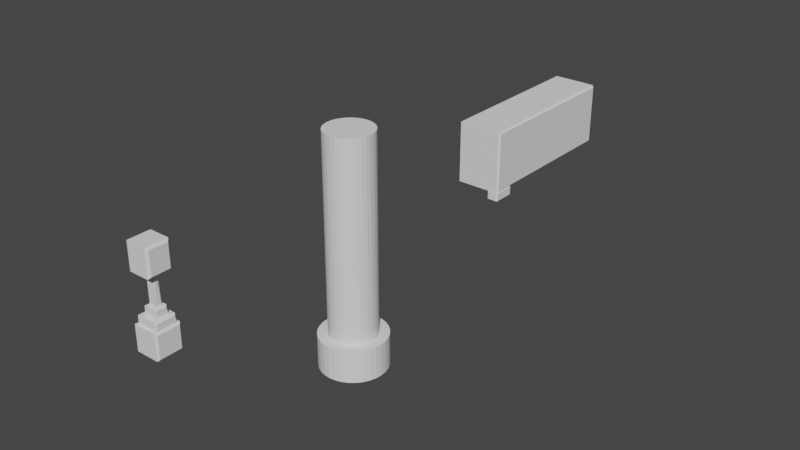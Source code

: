 # Source: CastlePieces.blend  (saved by Blender 2.80.75; exported with 4.5.12 LTS)
import bpy
from mathutils import Matrix  # noqa: F401  (used for matrix-valued properties, if any)

bpy.ops.wm.read_factory_settings(use_empty=True)
scene = bpy.context.scene
scene.name = 'Scene'

# ---- collections
col_collection = bpy.data.collections.new('Collection'); scene.collection.children.link(col_collection)

# ---- world
world_world = bpy.data.worlds.new('World'); scene.world = world_world
world_world.use_nodes = True; world_world.node_tree.nodes.clear()
_N = world_world.node_tree.nodes; _L = world_world.node_tree.links
n0 = _N.new('ShaderNodeOutputWorld'); n0.name = 'World Output'; n0.location = (300, 300)
n1 = _N.new('ShaderNodeBackground'); n1.name = 'Background'; n1.location = (10, 300)
n1.inputs[0].default_value = (0.05088, 0.05088, 0.05088, 1.0)
_L.new(n1.outputs[0], n0.inputs[0])
n0.is_active_output = True
world_world.color = (0.05088, 0.05088, 0.05088)
world_world.use_sun_shadow = False
world_world.sun_shadow_jitter_overblur = 0.0

# ---- meshes
me_cube_001 = bpy.data.meshes.new('Cube.001')
me_cube_001.from_pydata([(-1.0, -1.0, -1.0), (-1.0, -1.0, 1.0), (-1.0, 1.0, -1.0), (-1.0, 1.0, 1.0), (-0.8178, -0.8178, 1.0), (-0.8178, 0.8178, 1.0), (-0.8178, -0.8178, 1.63), (-0.8178, 0.8178, 1.63), (-0.4856, -0.4856, 1.63), (-0.4856, 0.4856, 1.63), (-0.4856, -0.4856, 2.28), (-0.4856, 0.4856, 2.28), (-0.2518, -0.2518, 2.28), (-0.2518, 0.2518, 2.28), (-0.2518, -0.2518, 4.722), (-0.2518, 0.2518, 4.722), (-0.2518, -0.2518, 4.722), (-0.2518, 0.2518, 4.722), (0.2518, 0.2518, 4.722), (0.2518, -0.2518, 4.722), (-0.9031, -0.9031, 4.722), (-0.9031, 0.9031, 4.722), (-0.9031, -0.9031, 6.858), (-0.9031, 0.9031, 6.858), (0.9031, 0.7319, 4.893), (0.7319, 0.9031, 4.722), (0.9031, -0.7319, 4.893), (0.7319, -0.9031, 4.722), (0.9031, 0.7319, 6.687), (0.7319, 0.9031, 6.858), (0.9031, -0.7319, 6.687), (0.7319, -0.9031, 6.858), (0.2518, 0.08504, 2.447), (0.2518, 0.2518, 2.28), (0.2518, -0.08504, 2.447), (0.2518, -0.2518, 2.28), (0.2518, 0.08504, 4.555), (0.1684, 0.2518, 4.722), (0.1684, -0.2518, 4.722), (0.2518, -0.08504, 4.555), (0.4856, 0.3824, 1.733), (0.4856, 0.4856, 1.63), (0.4856, -0.3824, 1.733), (0.4856, -0.4856, 1.63), (0.4856, 0.3824, 2.177), (0.3824, 0.4856, 2.28), (0.3824, -0.4856, 2.28), (0.4856, -0.3824, 2.177), (0.8178, 0.7056, 1.112), (0.8178, 0.8178, 1.0), (0.8178, -0.7056, 1.112), (0.8178, -0.8178, 1.0), (0.8178, 0.7056, 1.517), (0.7056, 0.8178, 1.63), (0.7056, -0.8178, 1.63), (0.8178, -0.7056, 1.517), (1.0, -0.8677, -0.8677), (0.8677, -1.0, -1.0), (0.8677, -1.0, 1.0), (1.0, -0.8677, 0.8677), (1.0, 0.8677, -0.8677), (0.8677, 1.0, -1.0), (1.0, 0.8677, 0.8677), (0.8677, 1.0, 1.0)], [], [(0, 1, 3, 2), (63, 3, 5, 49), (57, 58, 1, 0), (58, 63, 49, 51), (60, 62, 59, 56), (3, 1, 4, 5), (53, 7, 9, 41), (4, 51, 54, 6), (50, 48, 52, 55), (54, 53, 41, 43), (1, 58, 51, 4), (2, 3, 63, 61), (5, 4, 6, 7), (9, 8, 10, 11), (7, 6, 8, 9), (45, 11, 13, 33), (42, 40, 44, 47), (37, 15, 17, 18), (6, 54, 43, 8), (8, 43, 46, 10), (12, 35, 38, 14), (34, 32, 36, 39), (46, 45, 33, 35), (11, 10, 12, 13), (13, 12, 14, 15), (10, 46, 35, 12), (26, 24, 28, 30), (38, 37, 18, 19), (14, 38, 19, 16), (15, 14, 16, 17), (20, 27, 31, 22), (18, 17, 21, 25), (17, 16, 20, 21), (29, 23, 22, 31), (21, 20, 22, 23), (16, 19, 27, 20), (19, 18, 25, 27), (24, 26, 27, 25), (29, 31, 30, 28), (25, 29, 28, 24), (31, 27, 26, 30), (25, 21, 23, 29), (32, 34, 35, 33), (37, 38, 39, 36), (33, 37, 36, 32), (38, 35, 34, 39), (33, 13, 15, 37), (40, 42, 43, 41), (45, 46, 47, 44), (42, 47, 46, 43), (44, 40, 41, 45), (41, 9, 11, 45), (48, 50, 51, 49), (53, 54, 55, 52), (50, 55, 54, 51), (52, 48, 49, 53), (49, 5, 7, 53), (62, 60, 61, 63), (57, 61, 60, 56), (63, 58, 59, 62), (58, 57, 56, 59), (2, 61, 57, 0)])
_uv = me_cube_001.uv_layers.new(name='UVMap')
_uv.uv.foreach_set('vector', [0.375, 0.0, 0.625, 0.0, 0.625, 0.25, 0.375, 0.25, 0.625, 0.4835, 0.625, 0.25, 0.625, 0.25, 0.625, 0.5, 0.375, 0.7665, 0.625, 0.7665, 0.625, 1.0, 0.375, 1.0, 0.625, 0.767, 0.625, 0.483, 0.625, 0.5, 0.625, 0.75, 0.3915, 0.5165, 0.6085, 0.5165, 0.6085, 0.7335, 0.3915, 0.7335, 0.625, 0.25, 0.625, 0.0, 0.625, 0.0, 0.625, 0.25, 0.625, 0.4828, 0.625, 0.25, 0.625, 0.25, 0.625, 0.5, 0.625, 1.0, 0.625, 0.75, 0.625, 0.7672, 0.625, 1.0, 0.625, 0.7328, 0.625, 0.5172, 0.625, 0.5172, 0.625, 0.7328, 0.625, 0.7694, 0.625, 0.4806, 0.625, 0.5, 0.625, 0.75, 0.625, 1.0, 0.625, 0.7665, 0.625, 0.75, 0.625, 1.0, 0.375, 0.25, 0.625, 0.25, 0.625, 0.4835, 0.375, 0.4835, 0.625, 0.25, 0.625, 0.0, 0.625, 0.0, 0.625, 0.25, 0.625, 0.25, 0.625, 0.0, 0.625, 0.0, 0.625, 0.25, 0.625, 0.25, 0.625, 0.0, 0.625, 0.0, 0.625, 0.25, 0.625, 0.4734, 0.625, 0.25, 0.625, 0.25, 0.625, 0.5, 0.625, 0.7234, 0.625, 0.5266, 0.625, 0.5266, 0.625, 0.7234, 0.625, 0.4586, 0.625, 0.25, 0.625, 0.25, 0.625, 0.5, 0.625, 1.0, 0.625, 0.7672, 0.625, 0.75, 0.625, 1.0, 0.625, 1.0, 0.625, 0.75, 0.625, 0.7766, 0.625, 1.0, 0.625, 1.0, 0.625, 0.75, 0.625, 0.7914, 0.625, 1.0, 0.625, 0.6672, 0.625, 0.5828, 0.625, 0.5828, 0.625, 0.6672, 0.625, 0.7807, 0.625, 0.4693, 0.625, 0.5, 0.625, 0.75, 0.625, 0.25, 0.625, 0.0, 0.625, 0.0, 0.625, 0.25, 0.625, 0.25, 0.625, 0.0, 0.625, 0.0, 0.625, 0.25, 0.625, 1.0, 0.625, 0.7766, 0.625, 0.75, 0.625, 1.0, 0.625, 0.7263, 0.625, 0.5237, 0.625, 0.5237, 0.625, 0.7263, 4.768e-07, 0.0, 2.384e-07, 1.192e-07, 0.625, 0.5, 0.625, 0.75, 0.625, 1.0, 0.625, 0.7914, 0.625, 0.75, 0.625, 1.0, 0.625, 0.25, 0.625, 0.0, 0.625, 0.0, 0.625, 0.25, 0.625, 1.0, 0.625, 0.7737, 0.625, 0.7737, 0.625, 1.0, 0.625, 0.5, 0.625, 0.25, 0.625, 0.25, 0.625, 0.4763, 0.625, 0.25, 0.625, 0.0, 0.625, 0.0, 0.625, 0.25, 0.6487, 0.5, 0.875, 0.5, 0.875, 0.75, 0.6487, 0.75, 0.625, 0.25, 0.625, 0.0, 0.625, 0.0, 0.625, 0.25, 0.625, 1.0, 0.625, 0.75, 0.625, 0.7737, 0.625, 1.0, 0.625, 0.75, 0.625, 0.5, 0.625, 0.4693, 0.625, 0.7807, 0.625, 0.5237, 0.625, 0.7263, 0.625, 0.7807, 0.625, 0.4693, 0.6487, 0.5, 0.6487, 0.75, 0.625, 0.7263, 0.625, 0.5237, 0.625, 0.4763, 0.625, 0.4763, 0.625, 0.5237, 0.625, 0.5237, 0.625, 0.7737, 0.625, 0.7737, 0.625, 0.7263, 0.625, 0.7263, 0.625, 0.4763, 0.625, 0.25, 0.625, 0.25, 0.625, 0.4763, 0.625, 0.5828, 0.625, 0.6672, 0.625, 0.75, 0.625, 0.5, 2.384e-07, 1.192e-07, 4.768e-07, 0.0, 0.625, 0.6672, 0.625, 0.5828, 0.625, 0.5, 0.625, 0.4586, 0.625, 0.5828, 0.625, 0.5828, 0.625, 0.7914, 0.625, 0.75, 0.625, 0.6672, 0.625, 0.6672, 0.625, 0.5, 0.625, 0.25, 0.625, 0.25, 0.625, 0.4586, 0.625, 0.5266, 0.625, 0.7234, 0.625, 0.75, 0.625, 0.5, 0.625, 0.4693, 0.625, 0.7807, 0.625, 0.7234, 0.625, 0.5266, 0.625, 0.7234, 0.625, 0.7234, 0.625, 0.7766, 0.625, 0.75, 0.625, 0.5266, 0.625, 0.5266, 0.625, 0.5, 0.625, 0.4734, 0.625, 0.5, 0.625, 0.25, 0.625, 0.25, 0.625, 0.4734, 0.625, 0.5172, 0.625, 0.7328, 0.625, 0.75, 0.625, 0.5, 0.625, 0.4806, 0.625, 0.7694, 0.625, 0.7328, 0.625, 0.5172, 0.625, 0.7328, 0.625, 0.7328, 0.625, 0.7672, 0.625, 0.75, 0.625, 0.5172, 0.625, 0.5172, 0.625, 0.5, 0.625, 0.4828, 0.625, 0.5, 0.625, 0.25, 0.625, 0.25, 0.625, 0.4828, 0.6085, 0.5165, 0.3915, 0.5165, 0.375, 0.4835, 0.625, 0.4835, 0.3585, 0.75, 0.3585, 0.5, 0.3915, 0.5165, 0.3915, 0.7335, 0.625, 0.483, 0.625, 0.767, 0.6085, 0.7335, 0.6085, 0.5165, 0.625, 0.7665, 0.375, 0.7665, 0.3915, 0.7335, 0.6085, 0.7335, 0.125, 0.5, 0.3585, 0.5, 0.3585, 0.75, 0.125, 0.75])
me_cube_001.use_remesh_preserve_volume = False
me_cube_001.use_remesh_preserve_attributes = False
me_cube_001.use_mirror_vertex_groups = False
me_cube_001.update()
me_cylinder = bpy.data.meshes.new('Cylinder')
me_cylinder.from_pydata([(-1.462e-07, 1.985, -8.391), (-1.462e-07, 1.985, 8.391), (0.3842, 1.947, -8.391), (0.3842, 1.947, 8.391), (0.7537, 1.834, -8.391), (0.7537, 1.834, 8.391), (1.094, 1.65, -8.391), (1.094, 1.65, 8.391), (1.393, 1.404, -8.391), (1.393, 1.404, 8.391), (1.638, 1.103, -8.391), (1.638, 1.103, 8.391), (1.82, 0.7596, -8.391), (1.82, 0.7596, 8.391), (1.932, 0.3872, -8.391), (1.932, 0.3872, 8.391), (1.97, -4.08e-06, -8.391), (1.97, -4.08e-06, 8.391), (1.932, -0.3872, -8.391), (1.932, -0.3872, 8.391), (1.82, -0.7596, -8.391), (1.82, -0.7596, 8.391), (1.638, -1.103, -8.391), (1.638, -1.103, 8.391), (1.393, -1.404, -8.391), (1.393, -1.404, 8.391), (1.094, -1.65, -8.391), (1.094, -1.65, 8.391), (0.7537, -1.834, -8.391), (0.7537, -1.834, 8.391), (0.3842, -1.947, -8.391), (0.3842, -1.947, 8.391), (-7.88e-07, -1.985, -8.391), (-7.88e-07, -1.985, 8.391), (-0.3842, -1.947, -8.391), (-0.3842, -1.947, 8.391), (-0.7537, -1.834, -8.391), (-0.7537, -1.834, 8.391), (-1.094, -1.65, -8.391), (-1.094, -1.65, 8.391), (-1.393, -1.404, -8.391), (-1.393, -1.404, 8.391), (-1.638, -1.103, -8.391), (-1.638, -1.103, 8.391), (-1.82, -0.7596, -8.391), (-1.82, -0.7596, 8.391), (-1.932, -0.3872, -8.391), (-1.932, -0.3872, 8.391), (-1.97, -2.313e-06, -8.391), (-1.97, -2.313e-06, 8.391), (-1.932, 0.3872, -8.391), (-1.932, 0.3872, 8.391), (-1.82, 0.7596, -8.391), (-1.82, 0.7596, 8.391), (-1.638, 1.103, -8.391), (-1.638, 1.103, 8.391), (-1.393, 1.404, -8.391), (-1.393, 1.404, 8.391), (-1.094, 1.65, -8.391), (-1.094, 1.65, 8.391), (-0.7537, 1.834, -8.391), (-0.7537, 1.834, 8.391), (-0.3842, 1.947, -8.391), (-0.3842, 1.947, 8.391), (0.2192, 1.111, 8.391), (-9.901e-08, 1.132, 8.391), (0.43, 1.046, 8.391), (0.6243, 0.9415, 8.391), (0.7945, 0.8007, 8.391), (0.9343, 0.6291, 8.391), (1.038, 0.4333, 8.391), (1.102, 0.2209, 8.391), (1.124, -3.966e-06, 8.391), (1.102, -0.2209, 8.391), (1.038, -0.4333, 8.391), (0.9343, -0.6291, 8.391), (0.7945, -0.8007, 8.391), (0.6243, -0.9415, 8.391), (0.43, -1.046, 8.391), (0.2192, -1.111, 8.391), (-4.651e-07, -1.132, 8.391), (-0.2192, -1.111, 8.391), (-0.43, -1.046, 8.391), (-0.6243, -0.9415, 8.391), (-0.7945, -0.8007, 8.391), (-0.9343, -0.6291, 8.391), (-1.038, -0.4333, 8.391), (-1.102, -0.2209, 8.391), (-1.124, -2.958e-06, 8.391), (-1.102, 0.2209, 8.391), (-1.038, 0.4333, 8.391), (-0.9343, 0.6291, 8.391), (-0.7945, 0.8007, 8.391), (-0.6243, 0.9415, 8.391), (-0.43, 1.046, 8.391), (-0.2192, 1.111, 8.391), (-1.462e-07, 1.985, 0.0), (0.3842, 1.947, 0.0), (0.7537, 1.834, 0.0), (1.094, 1.65, 0.0), (1.393, 1.404, 0.0), (1.638, 1.103, 0.0), (1.82, 0.7596, 0.0), (1.932, 0.3872, 0.0), (1.97, -4.08e-06, 0.0), (1.932, -0.3872, 0.0), (1.82, -0.7596, 0.0), (1.638, -1.103, 0.0), (1.393, -1.404, 0.0), (1.094, -1.65, 0.0), (0.7537, -1.834, 0.0), (0.3842, -1.947, 0.0), (-7.88e-07, -1.985, 0.0), (-0.3842, -1.947, 0.0), (-0.7537, -1.834, 0.0), (-1.094, -1.65, 0.0), (-1.393, -1.404, 0.0), (-1.638, -1.103, 0.0), (-1.82, -0.7596, 0.0), (-1.932, -0.3872, 0.0), (-1.97, -2.313e-06, 0.0), (-1.932, 0.3872, 0.0), (-1.82, 0.7596, 0.0), (-1.638, 1.103, 0.0), (-1.393, 1.404, 0.0), (-1.094, 1.65, 0.0), (-0.7537, 1.834, 0.0), (-0.3842, 1.947, 0.0), (-1.462e-07, 1.985, 4.196), (0.3842, 1.947, 4.196), (0.7537, 1.834, 4.196), (1.094, 1.65, 4.196), (1.393, 1.404, 4.196), (1.638, 1.103, 4.196), (1.82, 0.7596, 4.196), (1.932, 0.3872, 4.196), (1.97, -4.08e-06, 4.196), (1.932, -0.3872, 4.196), (1.82, -0.7596, 4.196), (1.638, -1.103, 4.196), (1.393, -1.404, 4.196), (1.094, -1.65, 4.196), (0.7537, -1.834, 4.196), (0.3842, -1.947, 4.196), (-7.88e-07, -1.985, 4.196), (-0.3842, -1.947, 4.196), (-0.7537, -1.834, 4.196), (-1.094, -1.65, 4.196), (-1.393, -1.404, 4.196), (-1.638, -1.103, 4.196), (-1.82, -0.7596, 4.196), (-1.932, -0.3872, 4.196), (-1.97, -2.313e-06, 4.196), (-1.932, 0.3872, 4.196), (-1.82, 0.7596, 4.196), (-1.638, 1.103, 4.196), (-1.393, 1.404, 4.196), (-1.094, 1.65, 4.196), (-0.7537, 1.834, 4.196), (-0.3842, 1.947, 4.196), (0.3842, 1.947, -4.196), (0.7537, 1.834, -4.196), (1.094, 1.65, -4.196), (1.393, 1.404, -4.196), (1.638, 1.103, -4.196), (1.82, 0.7596, -4.196), (1.932, 0.3872, -4.196), (1.97, -4.08e-06, -4.196), (1.932, -0.3872, -4.196), (1.82, -0.7596, -4.196), (1.638, -1.103, -4.196), (1.393, -1.404, -4.196), (1.094, -1.65, -4.196), (0.7537, -1.834, -4.196), (0.3842, -1.947, -4.196), (-7.88e-07, -1.985, -4.196), (-0.3842, -1.947, -4.196), (-0.7537, -1.834, -4.196), (-1.094, -1.65, -4.196), (-1.393, -1.404, -4.196), (-1.638, -1.103, -4.196), (-1.82, -0.7596, -4.196), (-1.932, -0.3872, -4.196), (-1.97, -2.313e-06, -4.196), (-1.932, 0.3872, -4.196), (-1.82, 0.7596, -4.196), (-1.638, 1.103, -4.196), (-1.393, 1.404, -4.196), (-1.094, 1.65, -4.196), (-0.7537, 1.834, -4.196), (-0.3842, 1.947, -4.196), (-1.462e-07, 1.985, -4.196), (-1.462e-07, 1.985, -8.391), (0.3842, 1.947, -8.391), (0.7537, 1.834, -8.391), (1.094, 1.65, -8.391), (1.393, 1.404, -8.391), (1.638, 1.103, -8.391), (1.82, 0.7596, -8.391), (1.932, 0.3872, -8.391), (1.97, -4.08e-06, -8.391), (1.932, -0.3872, -8.391), (1.82, -0.7596, -8.391), (1.638, -1.103, -8.391), (1.393, -1.404, -8.391), (1.094, -1.65, -8.391), (0.7537, -1.834, -8.391), (0.3842, -1.947, -8.391), (-7.88e-07, -1.985, -8.391), (-0.3842, -1.947, -8.391), (-0.7537, -1.834, -8.391), (-1.094, -1.65, -8.391), (-1.393, -1.404, -8.391), (-1.638, -1.103, -8.391), (-1.82, -0.7596, -8.391), (-1.932, -0.3872, -8.391), (-1.97, -2.313e-06, -8.391), (-1.932, 0.3872, -8.391), (-1.82, 0.7596, -8.391), (-1.638, 1.103, -8.391), (-1.393, 1.404, -8.391), (-1.094, 1.65, -8.391), (-0.7537, 1.834, -8.391), (-0.3842, 1.947, -8.391), (-1.922e-07, 2.817, -8.391), (0.5453, 2.762, -8.391), (1.07, 2.602, -8.391), (1.553, 2.342, -8.391), (1.976, 1.992, -8.391), (2.324, 1.565, -8.391), (2.582, 1.078, -8.391), (2.741, 0.5495, -8.391), (2.795, -4.191e-06, -8.391), (2.741, -0.5495, -8.391), (2.582, -1.078, -8.391), (2.324, -1.565, -8.391), (1.976, -1.992, -8.391), (1.553, -2.342, -8.391), (1.07, -2.602, -8.391), (0.5453, -2.762, -8.391), (-1.103e-06, -2.817, -8.391), (-0.5453, -2.762, -8.391), (-1.07, -2.602, -8.391), (-1.553, -2.342, -8.391), (-1.976, -1.992, -8.391), (-2.324, -1.565, -8.391), (-2.582, -1.078, -8.391), (-2.741, -0.5495, -8.391), (-2.795, -1.683e-06, -8.391), (-2.741, 0.5495, -8.391), (-2.582, 1.078, -8.391), (-2.324, 1.565, -8.391), (-1.976, 1.992, -8.391), (-1.553, 2.342, -8.391), (-1.07, 2.602, -8.391), (-0.5452, 2.762, -8.391), (6.736e-07, 2.817, -11.18), (0.5453, 2.762, -11.18), (1.07, 2.602, -11.18), (1.553, 2.342, -11.18), (1.976, 1.992, -11.18), (2.324, 1.565, -11.18), (2.582, 1.078, -11.18), (2.741, 0.5495, -11.18), (2.795, -4.191e-06, -11.18), (2.741, -0.5495, -11.18), (2.582, -1.078, -11.18), (2.324, -1.565, -11.18), (1.976, -1.992, -11.18), (1.553, -2.342, -11.18), (1.07, -2.602, -11.18), (0.5453, -2.762, -11.18), (-2.371e-07, -2.817, -11.18), (-0.5453, -2.762, -11.18), (-1.07, -2.602, -11.18), (-1.553, -2.342, -11.18), (-1.976, -1.992, -11.18), (-2.324, -1.565, -11.18), (-2.582, -1.078, -11.18), (-2.741, -0.5495, -11.18), (-2.795, -1.683e-06, -11.18), (-2.741, 0.5495, -11.18), (-2.582, 1.078, -11.18), (-2.324, 1.565, -11.18), (-1.976, 1.992, -11.18), (-1.553, 2.342, -11.18), (-1.07, 2.602, -11.18), (-0.5452, 2.762, -11.18), (-1.709, 15.45, -1.682), (-1.709, 15.45, 3.682), (-1.709, 29.92, -1.682), (-1.709, 29.92, 3.682), (1.267, 15.53, -2.508), (1.267, 15.42, -2.394), (1.153, 15.53, -2.394), (1.267, 15.42, -1.703), (1.267, 15.53, -1.589), (1.153, 15.53, -1.703), (1.267, 17.3, -2.508), (1.153, 17.3, -2.394), (1.267, 17.42, -2.394), (1.267, 17.3, -1.589), (1.267, 17.42, -1.703), (1.153, 17.3, -1.703), (2.059, 15.53, -2.508), (2.173, 15.53, -2.394), (2.059, 15.42, -2.394), (2.059, 15.53, -1.589), (2.059, 15.42, -1.703), (2.173, 15.53, -1.703), (2.059, 17.3, -2.508), (2.059, 17.42, -2.394), (2.173, 17.3, -2.394), (2.059, 17.3, -1.589), (2.173, 17.3, -1.703), (2.059, 17.42, -1.703), (2.192, 15.61, -1.521), (2.031, 15.45, -1.682), (2.031, 15.45, 3.682), (2.192, 15.61, 3.521), (2.192, 29.76, -1.521), (2.031, 29.92, -1.682), (2.192, 29.76, 3.521), (2.031, 29.92, 3.682)], [], [(128, 1, 3, 129), (129, 3, 5, 130), (130, 5, 7, 131), (131, 7, 9, 132), (132, 9, 11, 133), (133, 11, 13, 134), (134, 13, 15, 135), (135, 15, 17, 136), (136, 17, 19, 137), (137, 19, 21, 138), (138, 21, 23, 139), (139, 23, 25, 140), (140, 25, 27, 141), (141, 27, 29, 142), (142, 29, 31, 143), (143, 31, 33, 144), (144, 33, 35, 145), (145, 35, 37, 146), (146, 37, 39, 147), (147, 39, 41, 148), (148, 41, 43, 149), (149, 43, 45, 150), (150, 45, 47, 151), (151, 47, 49, 152), (152, 49, 51, 153), (153, 51, 53, 154), (154, 53, 55, 155), (155, 55, 57, 156), (156, 57, 59, 157), (157, 59, 61, 158), (41, 39, 83, 84), (158, 61, 63, 159), (159, 63, 1, 128), (32, 34, 241, 240), (64, 65, 95, 94, 93, 92, 91, 90, 89, 88, 87, 86, 85, 84, 83, 82, 81, 80, 79, 78, 77, 76, 75, 74, 73, 72, 71, 70, 69, 68, 67, 66), (59, 57, 92, 93), (15, 13, 70, 71), (33, 31, 79, 80), (51, 49, 88, 89), (7, 5, 66, 67), (25, 23, 75, 76), (43, 41, 84, 85), (61, 59, 93, 94), (17, 15, 71, 72), (35, 33, 80, 81), (53, 51, 89, 90), (9, 7, 67, 68), (27, 25, 76, 77), (45, 43, 85, 86), (63, 61, 94, 95), (19, 17, 72, 73), (37, 35, 81, 82), (55, 53, 90, 91), (11, 9, 68, 69), (29, 27, 77, 78), (47, 45, 86, 87), (3, 1, 65, 64), (1, 63, 95, 65), (21, 19, 73, 74), (39, 37, 82, 83), (57, 55, 91, 92), (13, 11, 69, 70), (31, 29, 78, 79), (49, 47, 87, 88), (5, 3, 64, 66), (23, 21, 74, 75), (190, 127, 96, 191), (189, 126, 127, 190), (188, 125, 126, 189), (187, 124, 125, 188), (186, 123, 124, 187), (185, 122, 123, 186), (184, 121, 122, 185), (183, 120, 121, 184), (182, 119, 120, 183), (181, 118, 119, 182), (180, 117, 118, 181), (179, 116, 117, 180), (178, 115, 116, 179), (177, 114, 115, 178), (176, 113, 114, 177), (175, 112, 113, 176), (174, 111, 112, 175), (173, 110, 111, 174), (172, 109, 110, 173), (171, 108, 109, 172), (170, 107, 108, 171), (169, 106, 107, 170), (168, 105, 106, 169), (167, 104, 105, 168), (166, 103, 104, 167), (165, 102, 103, 166), (164, 101, 102, 165), (163, 100, 101, 164), (162, 99, 100, 163), (161, 98, 99, 162), (160, 97, 98, 161), (191, 96, 97, 160), (127, 159, 128, 96), (126, 158, 159, 127), (125, 157, 158, 126), (124, 156, 157, 125), (123, 155, 156, 124), (122, 154, 155, 123), (121, 153, 154, 122), (120, 152, 153, 121), (119, 151, 152, 120), (118, 150, 151, 119), (117, 149, 150, 118), (116, 148, 149, 117), (115, 147, 148, 116), (114, 146, 147, 115), (113, 145, 146, 114), (112, 144, 145, 113), (111, 143, 144, 112), (110, 142, 143, 111), (109, 141, 142, 110), (108, 140, 141, 109), (107, 139, 140, 108), (106, 138, 139, 107), (105, 137, 138, 106), (104, 136, 137, 105), (103, 135, 136, 104), (102, 134, 135, 103), (101, 133, 134, 102), (100, 132, 133, 101), (99, 131, 132, 100), (98, 130, 131, 99), (97, 129, 130, 98), (96, 128, 129, 97), (192, 191, 160, 193), (193, 160, 161, 194), (194, 161, 162, 195), (195, 162, 163, 196), (196, 163, 164, 197), (197, 164, 165, 198), (198, 165, 166, 199), (199, 166, 167, 200), (200, 167, 168, 201), (201, 168, 169, 202), (202, 169, 170, 203), (203, 170, 171, 204), (204, 171, 172, 205), (205, 172, 173, 206), (206, 173, 174, 207), (207, 174, 175, 208), (208, 175, 176, 209), (209, 176, 177, 210), (210, 177, 178, 211), (211, 178, 179, 212), (212, 179, 180, 213), (213, 180, 181, 214), (214, 181, 182, 215), (215, 182, 183, 216), (216, 183, 184, 217), (217, 184, 185, 218), (218, 185, 186, 219), (219, 186, 187, 220), (220, 187, 188, 221), (221, 188, 189, 222), (222, 189, 190, 223), (223, 190, 191, 192), (2, 0, 192, 193), (4, 2, 193, 194), (6, 4, 194, 195), (8, 6, 195, 196), (10, 8, 196, 197), (12, 10, 197, 198), (14, 12, 198, 199), (16, 14, 199, 200), (18, 16, 200, 201), (20, 18, 201, 202), (22, 20, 202, 203), (24, 22, 203, 204), (26, 24, 204, 205), (28, 26, 205, 206), (30, 28, 206, 207), (32, 30, 207, 208), (34, 32, 208, 209), (36, 34, 209, 210), (38, 36, 210, 211), (40, 38, 211, 212), (42, 40, 212, 213), (44, 42, 213, 214), (46, 44, 214, 215), (48, 46, 215, 216), (50, 48, 216, 217), (52, 50, 217, 218), (54, 52, 218, 219), (56, 54, 219, 220), (58, 56, 220, 221), (60, 58, 221, 222), (62, 60, 222, 223), (0, 62, 223, 192), (243, 244, 276, 275), (6, 8, 228, 227), (60, 62, 255, 254), (34, 36, 242, 241), (8, 10, 229, 228), (62, 0, 224, 255), (36, 38, 243, 242), (10, 12, 230, 229), (38, 40, 244, 243), (12, 14, 231, 230), (40, 42, 245, 244), (14, 16, 232, 231), (42, 44, 246, 245), (16, 18, 233, 232), (44, 46, 247, 246), (18, 20, 234, 233), (46, 48, 248, 247), (20, 22, 235, 234), (48, 50, 249, 248), (22, 24, 236, 235), (50, 52, 250, 249), (24, 26, 237, 236), (52, 54, 251, 250), (26, 28, 238, 237), (0, 2, 225, 224), (54, 56, 252, 251), (28, 30, 239, 238), (2, 4, 226, 225), (56, 58, 253, 252), (30, 32, 240, 239), (4, 6, 227, 226), (58, 60, 254, 253), (256, 257, 258, 259, 260, 261, 262, 263, 264, 265, 266, 267, 268, 269, 270, 271, 272, 273, 274, 275, 276, 277, 278, 279, 280, 281, 282, 283, 284, 285, 286, 287), (230, 231, 263, 262), (244, 245, 277, 276), (231, 232, 264, 263), (245, 246, 278, 277), (232, 233, 265, 264), (246, 247, 279, 278), (233, 234, 266, 265), (247, 248, 280, 279), (234, 235, 267, 266), (248, 249, 281, 280), (235, 236, 268, 267), (249, 250, 282, 281), (236, 237, 269, 268), (250, 251, 283, 282), (237, 238, 270, 269), (224, 225, 257, 256), (251, 252, 284, 283), (238, 239, 271, 270), (225, 226, 258, 257), (252, 253, 285, 284), (239, 240, 272, 271), (226, 227, 259, 258), (253, 254, 286, 285), (240, 241, 273, 272), (227, 228, 260, 259), (254, 255, 287, 286), (241, 242, 274, 273), (228, 229, 261, 260), (255, 224, 256, 287), (242, 243, 275, 274), (229, 230, 262, 261), (288, 289, 291, 290), (317, 318, 289, 288), (323, 291, 289, 318), (320, 322, 319, 316), (290, 291, 323, 321), (306, 308, 295, 293), (312, 314, 309, 305), (313, 301, 296, 307), (294, 297, 303, 299), (300, 302, 315, 311), (292, 293, 294), (295, 296, 297), (298, 299, 300), (301, 302, 303), (304, 305, 306), (307, 308, 309), (310, 311, 312), (313, 314, 315), (298, 292, 294, 299), (293, 295, 297, 294), (296, 301, 303, 297), (302, 300, 299, 303), (310, 298, 300, 311), (301, 313, 315, 302), (314, 312, 311, 315), (304, 310, 312, 305), (313, 307, 309, 314), (308, 306, 305, 309), (292, 304, 306, 293), (307, 296, 295, 308), (298, 310, 304, 292), (322, 320, 321, 323), (317, 321, 320, 316), (323, 318, 319, 322), (318, 317, 316, 319), (290, 321, 317, 288)])
_uv = me_cylinder.uv_layers.new(name='UVMap')
_uv.uv.foreach_set('vector', [1.0, 0.875, 1.0, 1.0, 0.9688, 1.0, 0.9688, 0.875, 0.9688, 0.875, 0.9688, 1.0, 0.9375, 1.0, 0.9375, 0.875, 0.9375, 0.875, 0.9375, 1.0, 0.9062, 1.0, 0.9062, 0.875, 0.9062, 0.875, 0.9062, 1.0, 0.875, 1.0, 0.875, 0.875, 0.875, 0.875, 0.875, 1.0, 0.8438, 1.0, 0.8438, 0.875, 0.8438, 0.875, 0.8438, 1.0, 0.8125, 1.0, 0.8125, 0.875, 0.8125, 0.875, 0.8125, 1.0, 0.7812, 1.0, 0.7812, 0.875, 0.7812, 0.875, 0.7812, 1.0, 0.75, 1.0, 0.75, 0.875, 0.75, 0.875, 0.75, 1.0, 0.7188, 1.0, 0.7188, 0.875, 0.7188, 0.875, 0.7188, 1.0, 0.6875, 1.0, 0.6875, 0.875, 0.6875, 0.875, 0.6875, 1.0, 0.6562, 1.0, 0.6562, 0.875, 0.6562, 0.875, 0.6562, 1.0, 0.625, 1.0, 0.625, 0.875, 0.625, 0.875, 0.625, 1.0, 0.5938, 1.0, 0.5938, 0.875, 0.5938, 0.875, 0.5938, 1.0, 0.5625, 1.0, 0.5625, 0.875, 0.5625, 0.875, 0.5625, 1.0, 0.5312, 1.0, 0.5312, 0.875, 0.5312, 0.875, 0.5312, 1.0, 0.5, 1.0, 0.5, 0.875, 0.5, 0.875, 0.5, 1.0, 0.4688, 1.0, 0.4688, 0.875, 0.4688, 0.875, 0.4688, 1.0, 0.4375, 1.0, 0.4375, 0.875, 0.4375, 0.875, 0.4375, 1.0, 0.4062, 1.0, 0.4062, 0.875, 0.4062, 0.875, 0.4062, 1.0, 0.375, 1.0, 0.375, 0.875, 0.375, 0.875, 0.375, 1.0, 0.3438, 1.0, 0.3438, 0.875, 0.3438, 0.875, 0.3438, 1.0, 0.3125, 1.0, 0.3125, 0.875, 0.3125, 0.875, 0.3125, 1.0, 0.2812, 1.0, 0.2812, 0.875, 0.2812, 0.875, 0.2812, 1.0, 0.25, 1.0, 0.25, 0.875, 0.25, 0.875, 0.25, 1.0, 0.2188, 1.0, 0.2188, 0.875, 0.2188, 0.875, 0.2188, 1.0, 0.1875, 1.0, 0.1875, 0.875, 0.1875, 0.875, 0.1875, 1.0, 0.1562, 1.0, 0.1562, 0.875, 0.1562, 0.875, 0.1562, 1.0, 0.125, 1.0, 0.125, 0.875, 0.125, 0.875, 0.125, 1.0, 0.09375, 1.0, 0.09375, 0.875, 0.09375, 0.875, 0.09375, 1.0, 0.0625, 1.0, 0.0625, 0.875, 0.375, 1.0, 0.4062, 1.0, 0.4062, 1.0, 0.375, 1.0, 0.0625, 0.875, 0.0625, 1.0, 0.03125, 1.0, 0.03125, 0.875, 0.03125, 0.875, 0.03125, 1.0, 0.0, 1.0, 0.0, 0.875, 0.75, 0.01, 0.7032, 0.01461, 0.7032, 0.01461, 0.75, 0.01, 0.2968, 0.4854, 0.25, 0.49, 0.2032, 0.4854, 0.1582, 0.4717, 0.1167, 0.4496, 0.08029, 0.4197, 0.05045, 0.3833, 0.02827, 0.3418, 0.01461, 0.2968, 0.01, 0.25, 0.01461, 0.2032, 0.02827, 0.1582, 0.05045, 0.1167, 0.08029, 0.08029, 0.1167, 0.05045, 0.1582, 0.02827, 0.2032, 0.01461, 0.25, 0.01, 0.2968, 0.01461, 0.3418, 0.02827, 0.3833, 0.05045, 0.4197, 0.08029, 0.4496, 0.1167, 0.4717, 0.1582, 0.4854, 0.2032, 0.49, 0.25, 0.4854, 0.2968, 0.4717, 0.3418, 0.4496, 0.3833, 0.4197, 0.4197, 0.3833, 0.4496, 0.3418, 0.4717, 0.09375, 1.0, 0.125, 1.0, 0.125, 1.0, 0.09375, 1.0, 0.7812, 1.0, 0.8125, 1.0, 0.8125, 1.0, 0.7812, 1.0, 0.5, 1.0, 0.5312, 1.0, 0.5312, 1.0, 0.5, 1.0, 0.2188, 1.0, 0.25, 1.0, 0.25, 1.0, 0.2188, 1.0, 0.9062, 1.0, 0.9375, 1.0, 0.9375, 1.0, 0.9062, 1.0, 0.625, 1.0, 0.6562, 1.0, 0.6562, 1.0, 0.625, 1.0, 0.3438, 1.0, 0.375, 1.0, 0.375, 1.0, 0.3438, 1.0, 0.0625, 1.0, 0.09375, 1.0, 0.09375, 1.0, 0.0625, 1.0, 0.75, 1.0, 0.7812, 1.0, 0.7812, 1.0, 0.75, 1.0, 0.4688, 1.0, 0.5, 1.0, 0.5, 1.0, 0.4688, 1.0, 0.1875, 1.0, 0.2188, 1.0, 0.2188, 1.0, 0.1875, 1.0, 0.875, 1.0, 0.9062, 1.0, 0.9062, 1.0, 0.875, 1.0, 0.5938, 1.0, 0.625, 1.0, 0.625, 1.0, 0.5938, 1.0, 0.3125, 1.0, 0.3438, 1.0, 0.3438, 1.0, 0.3125, 1.0, 0.03125, 1.0, 0.0625, 1.0, 0.0625, 1.0, 0.03125, 1.0, 0.7188, 1.0, 0.75, 1.0, 0.75, 1.0, 0.7188, 1.0, 0.4375, 1.0, 0.4688, 1.0, 0.4688, 1.0, 0.4375, 1.0, 0.1562, 1.0, 0.1875, 1.0, 0.1875, 1.0, 0.1562, 1.0, 0.8438, 1.0, 0.875, 1.0, 0.875, 1.0, 0.8438, 1.0, 0.5625, 1.0, 0.5938, 1.0, 0.5938, 1.0, 0.5625, 1.0, 0.2812, 1.0, 0.3125, 1.0, 0.3125, 1.0, 0.2812, 1.0, 0.9688, 1.0, 1.0, 1.0, 1.0, 1.0, 0.9688, 1.0, 0.0, 1.0, 0.03125, 1.0, 0.03125, 1.0, 0.0, 1.0, 0.6875, 1.0, 0.7188, 1.0, 0.7188, 1.0, 0.6875, 1.0, 0.4062, 1.0, 0.4375, 1.0, 0.4375, 1.0, 0.4062, 1.0, 0.125, 1.0, 0.1562, 1.0, 0.1562, 1.0, 0.125, 1.0, 0.8125, 1.0, 0.8438, 1.0, 0.8438, 1.0, 0.8125, 1.0, 0.5312, 1.0, 0.5625, 1.0, 0.5625, 1.0, 0.5312, 1.0, 0.25, 1.0, 0.2812, 1.0, 0.2812, 1.0, 0.25, 1.0, 0.9375, 1.0, 0.9688, 1.0, 0.9688, 1.0, 0.9375, 1.0, 0.6562, 1.0, 0.6875, 1.0, 0.6875, 1.0, 0.6562, 1.0, 0.03125, 0.625, 0.03125, 0.75, 0.0, 0.75, 0.0, 0.625, 0.0625, 0.625, 0.0625, 0.75, 0.03125, 0.75, 0.03125, 0.625, 0.09375, 0.625, 0.09375, 0.75, 0.0625, 0.75, 0.0625, 0.625, 0.125, 0.625, 0.125, 0.75, 0.09375, 0.75, 0.09375, 0.625, 0.1562, 0.625, 0.1562, 0.75, 0.125, 0.75, 0.125, 0.625, 0.1875, 0.625, 0.1875, 0.75, 0.1562, 0.75, 0.1562, 0.625, 0.2188, 0.625, 0.2188, 0.75, 0.1875, 0.75, 0.1875, 0.625, 0.25, 0.625, 0.25, 0.75, 0.2188, 0.75, 0.2188, 0.625, 0.2812, 0.625, 0.2812, 0.75, 0.25, 0.75, 0.25, 0.625, 0.3125, 0.625, 0.3125, 0.75, 0.2812, 0.75, 0.2812, 0.625, 0.3438, 0.625, 0.3438, 0.75, 0.3125, 0.75, 0.3125, 0.625, 0.375, 0.625, 0.375, 0.75, 0.3438, 0.75, 0.3438, 0.625, 0.4062, 0.625, 0.4062, 0.75, 0.375, 0.75, 0.375, 0.625, 0.4375, 0.625, 0.4375, 0.75, 0.4062, 0.75, 0.4062, 0.625, 0.4688, 0.625, 0.4688, 0.75, 0.4375, 0.75, 0.4375, 0.625, 0.5, 0.625, 0.5, 0.75, 0.4688, 0.75, 0.4688, 0.625, 0.5312, 0.625, 0.5312, 0.75, 0.5, 0.75, 0.5, 0.625, 0.5625, 0.625, 0.5625, 0.75, 0.5312, 0.75, 0.5312, 0.625, 0.5938, 0.625, 0.5938, 0.75, 0.5625, 0.75, 0.5625, 0.625, 0.625, 0.625, 0.625, 0.75, 0.5938, 0.75, 0.5938, 0.625, 0.6562, 0.625, 0.6562, 0.75, 0.625, 0.75, 0.625, 0.625, 0.6875, 0.625, 0.6875, 0.75, 0.6562, 0.75, 0.6562, 0.625, 0.7188, 0.625, 0.7188, 0.75, 0.6875, 0.75, 0.6875, 0.625, 0.75, 0.625, 0.75, 0.75, 0.7188, 0.75, 0.7188, 0.625, 0.7812, 0.625, 0.7812, 0.75, 0.75, 0.75, 0.75, 0.625, 0.8125, 0.625, 0.8125, 0.75, 0.7812, 0.75, 0.7812, 0.625, 0.8438, 0.625, 0.8438, 0.75, 0.8125, 0.75, 0.8125, 0.625, 0.875, 0.625, 0.875, 0.75, 0.8438, 0.75, 0.8438, 0.625, 0.9062, 0.625, 0.9062, 0.75, 0.875, 0.75, 0.875, 0.625, 0.9375, 0.625, 0.9375, 0.75, 0.9062, 0.75, 0.9062, 0.625, 0.9688, 0.625, 0.9688, 0.75, 0.9375, 0.75, 0.9375, 0.625, 1.0, 0.625, 1.0, 0.75, 0.9688, 0.75, 0.9688, 0.625, 0.03125, 0.75, 0.03125, 0.875, 0.0, 0.875, 0.0, 0.75, 0.0625, 0.75, 0.0625, 0.875, 0.03125, 0.875, 0.03125, 0.75, 0.09375, 0.75, 0.09375, 0.875, 0.0625, 0.875, 0.0625, 0.75, 0.125, 0.75, 0.125, 0.875, 0.09375, 0.875, 0.09375, 0.75, 0.1562, 0.75, 0.1562, 0.875, 0.125, 0.875, 0.125, 0.75, 0.1875, 0.75, 0.1875, 0.875, 0.1562, 0.875, 0.1562, 0.75, 0.2188, 0.75, 0.2188, 0.875, 0.1875, 0.875, 0.1875, 0.75, 0.25, 0.75, 0.25, 0.875, 0.2188, 0.875, 0.2188, 0.75, 0.2812, 0.75, 0.2812, 0.875, 0.25, 0.875, 0.25, 0.75, 0.3125, 0.75, 0.3125, 0.875, 0.2812, 0.875, 0.2812, 0.75, 0.3438, 0.75, 0.3438, 0.875, 0.3125, 0.875, 0.3125, 0.75, 0.375, 0.75, 0.375, 0.875, 0.3438, 0.875, 0.3438, 0.75, 0.4062, 0.75, 0.4062, 0.875, 0.375, 0.875, 0.375, 0.75, 0.4375, 0.75, 0.4375, 0.875, 0.4062, 0.875, 0.4062, 0.75, 0.4688, 0.75, 0.4688, 0.875, 0.4375, 0.875, 0.4375, 0.75, 0.5, 0.75, 0.5, 0.875, 0.4688, 0.875, 0.4688, 0.75, 0.5312, 0.75, 0.5312, 0.875, 0.5, 0.875, 0.5, 0.75, 0.5625, 0.75, 0.5625, 0.875, 0.5312, 0.875, 0.5312, 0.75, 0.5938, 0.75, 0.5938, 0.875, 0.5625, 0.875, 0.5625, 0.75, 0.625, 0.75, 0.625, 0.875, 0.5938, 0.875, 0.5938, 0.75, 0.6562, 0.75, 0.6562, 0.875, 0.625, 0.875, 0.625, 0.75, 0.6875, 0.75, 0.6875, 0.875, 0.6562, 0.875, 0.6562, 0.75, 0.7188, 0.75, 0.7188, 0.875, 0.6875, 0.875, 0.6875, 0.75, 0.75, 0.75, 0.75, 0.875, 0.7188, 0.875, 0.7188, 0.75, 0.7812, 0.75, 0.7812, 0.875, 0.75, 0.875, 0.75, 0.75, 0.8125, 0.75, 0.8125, 0.875, 0.7812, 0.875, 0.7812, 0.75, 0.8438, 0.75, 0.8438, 0.875, 0.8125, 0.875, 0.8125, 0.75, 0.875, 0.75, 0.875, 0.875, 0.8438, 0.875, 0.8438, 0.75, 0.9062, 0.75, 0.9062, 0.875, 0.875, 0.875, 0.875, 0.75, 0.9375, 0.75, 0.9375, 0.875, 0.9062, 0.875, 0.9062, 0.75, 0.9688, 0.75, 0.9688, 0.875, 0.9375, 0.875, 0.9375, 0.75, 1.0, 0.75, 1.0, 0.875, 0.9688, 0.875, 0.9688, 0.75, 1.0, 0.5, 1.0, 0.625, 0.9688, 0.625, 0.9688, 0.5, 0.9688, 0.5, 0.9688, 0.625, 0.9375, 0.625, 0.9375, 0.5, 0.9375, 0.5, 0.9375, 0.625, 0.9062, 0.625, 0.9062, 0.5, 0.9062, 0.5, 0.9062, 0.625, 0.875, 0.625, 0.875, 0.5, 0.875, 0.5, 0.875, 0.625, 0.8438, 0.625, 0.8438, 0.5, 0.8438, 0.5, 0.8438, 0.625, 0.8125, 0.625, 0.8125, 0.5, 0.8125, 0.5, 0.8125, 0.625, 0.7812, 0.625, 0.7812, 0.5, 0.7812, 0.5, 0.7812, 0.625, 0.75, 0.625, 0.75, 0.5, 0.75, 0.5, 0.75, 0.625, 0.7188, 0.625, 0.7188, 0.5, 0.7188, 0.5, 0.7188, 0.625, 0.6875, 0.625, 0.6875, 0.5, 0.6875, 0.5, 0.6875, 0.625, 0.6562, 0.625, 0.6562, 0.5, 0.6562, 0.5, 0.6562, 0.625, 0.625, 0.625, 0.625, 0.5, 0.625, 0.5, 0.625, 0.625, 0.5938, 0.625, 0.5938, 0.5, 0.5938, 0.5, 0.5938, 0.625, 0.5625, 0.625, 0.5625, 0.5, 0.5625, 0.5, 0.5625, 0.625, 0.5312, 0.625, 0.5312, 0.5, 0.5312, 0.5, 0.5312, 0.625, 0.5, 0.625, 0.5, 0.5, 0.5, 0.5, 0.5, 0.625, 0.4688, 0.625, 0.4688, 0.5, 0.4688, 0.5, 0.4688, 0.625, 0.4375, 0.625, 0.4375, 0.5, 0.4375, 0.5, 0.4375, 0.625, 0.4062, 0.625, 0.4062, 0.5, 0.4062, 0.5, 0.4062, 0.625, 0.375, 0.625, 0.375, 0.5, 0.375, 0.5, 0.375, 0.625, 0.3438, 0.625, 0.3438, 0.5, 0.3438, 0.5, 0.3438, 0.625, 0.3125, 0.625, 0.3125, 0.5, 0.3125, 0.5, 0.3125, 0.625, 0.2812, 0.625, 0.2812, 0.5, 0.2812, 0.5, 0.2812, 0.625, 0.25, 0.625, 0.25, 0.5, 0.25, 0.5, 0.25, 0.625, 0.2188, 0.625, 0.2188, 0.5, 0.2188, 0.5, 0.2188, 0.625, 0.1875, 0.625, 0.1875, 0.5, 0.1875, 0.5, 0.1875, 0.625, 0.1562, 0.625, 0.1562, 0.5, 0.1562, 0.5, 0.1562, 0.625, 0.125, 0.625, 0.125, 0.5, 0.125, 0.5, 0.125, 0.625, 0.09375, 0.625, 0.09375, 0.5, 0.09375, 0.5, 0.09375, 0.625, 0.0625, 0.625, 0.0625, 0.5, 0.0625, 0.5, 0.0625, 0.625, 0.03125, 0.625, 0.03125, 0.5, 0.03125, 0.5, 0.03125, 0.625, 0.0, 0.625, 0.0, 0.5, 0.7968, 0.4854, 0.75, 0.49, 0.75, 0.49, 0.7968, 0.4854, 0.8418, 0.4717, 0.7968, 0.4854, 0.7968, 0.4854, 0.8418, 0.4717, 0.8833, 0.4496, 0.8418, 0.4717, 0.8418, 0.4717, 0.8833, 0.4496, 0.9197, 0.4197, 0.8833, 0.4496, 0.8833, 0.4496, 0.9197, 0.4197, 0.9496, 0.3833, 0.9197, 0.4197, 0.9197, 0.4197, 0.9496, 0.3833, 0.9717, 0.3418, 0.9496, 0.3833, 0.9496, 0.3833, 0.9717, 0.3418, 0.9854, 0.2968, 0.9717, 0.3418, 0.9717, 0.3418, 0.9854, 0.2968, 0.99, 0.25, 0.9854, 0.2968, 0.9854, 0.2968, 0.99, 0.25, 0.9854, 0.2032, 0.99, 0.25, 0.99, 0.25, 0.9854, 0.2032, 0.9717, 0.1582, 0.9854, 0.2032, 0.9854, 0.2032, 0.9717, 0.1582, 0.9496, 0.1167, 0.9717, 0.1582, 0.9717, 0.1582, 0.9496, 0.1167, 0.9197, 0.08029, 0.9496, 0.1167, 0.9496, 0.1167, 0.9197, 0.08029, 0.8833, 0.05045, 0.9197, 0.08029, 0.9197, 0.08029, 0.8833, 0.05045, 0.8418, 0.02827, 0.8833, 0.05045, 0.8833, 0.05045, 0.8418, 0.02827, 0.7968, 0.01461, 0.8418, 0.02827, 0.8418, 0.02827, 0.7968, 0.01461, 0.75, 0.01, 0.7968, 0.01461, 0.7968, 0.01461, 0.75, 0.01, 0.7032, 0.01461, 0.75, 0.01, 0.75, 0.01, 0.7032, 0.01461, 0.6582, 0.02827, 0.7032, 0.01461, 0.7032, 0.01461, 0.6582, 0.02827, 0.6167, 0.05045, 0.6582, 0.02827, 0.6582, 0.02827, 0.6167, 0.05045, 0.5803, 0.08029, 0.6167, 0.05045, 0.6167, 0.05045, 0.5803, 0.08029, 0.5504, 0.1167, 0.5803, 0.08029, 0.5803, 0.08029, 0.5504, 0.1167, 0.5283, 0.1582, 0.5504, 0.1167, 0.5504, 0.1167, 0.5283, 0.1582, 0.5146, 0.2032, 0.5283, 0.1582, 0.5283, 0.1582, 0.5146, 0.2032, 0.51, 0.25, 0.5146, 0.2032, 0.5146, 0.2032, 0.51, 0.25, 0.5146, 0.2968, 0.51, 0.25, 0.51, 0.25, 0.5146, 0.2968, 0.5283, 0.3418, 0.5146, 0.2968, 0.5146, 0.2968, 0.5283, 0.3418, 0.5504, 0.3833, 0.5283, 0.3418, 0.5283, 0.3418, 0.5504, 0.3833, 0.5803, 0.4197, 0.5504, 0.3833, 0.5504, 0.3833, 0.5803, 0.4197, 0.6167, 0.4496, 0.5803, 0.4197, 0.5803, 0.4197, 0.6167, 0.4496, 0.6582, 0.4717, 0.6167, 0.4496, 0.6167, 0.4496, 0.6582, 0.4717, 0.7032, 0.4854, 0.6582, 0.4717, 0.6582, 0.4717, 0.7032, 0.4854, 0.75, 0.49, 0.7032, 0.4854, 0.7032, 0.4854, 0.75, 0.49, 0.6167, 0.05045, 0.5803, 0.08029, 0.5803, 0.08029, 0.6167, 0.05045, 0.8833, 0.4496, 0.9197, 0.4197, 0.9197, 0.4197, 0.8833, 0.4496, 0.6582, 0.4717, 0.7032, 0.4854, 0.7032, 0.4854, 0.6582, 0.4717, 0.7032, 0.01461, 0.6582, 0.02827, 0.6582, 0.02827, 0.7032, 0.01461, 0.9197, 0.4197, 0.9496, 0.3833, 0.9496, 0.3833, 0.9197, 0.4197, 0.7032, 0.4854, 0.75, 0.49, 0.75, 0.49, 0.7032, 0.4854, 0.6582, 0.02827, 0.6167, 0.05045, 0.6167, 0.05045, 0.6582, 0.02827, 0.9496, 0.3833, 0.9717, 0.3418, 0.9717, 0.3418, 0.9496, 0.3833, 0.6167, 0.05045, 0.5803, 0.08029, 0.5803, 0.08029, 0.6167, 0.05045, 0.9717, 0.3418, 0.9854, 0.2968, 0.9854, 0.2968, 0.9717, 0.3418, 0.5803, 0.08029, 0.5504, 0.1167, 0.5504, 0.1167, 0.5803, 0.08029, 0.9854, 0.2968, 0.99, 0.25, 0.99, 0.25, 0.9854, 0.2968, 0.5504, 0.1167, 0.5283, 0.1582, 0.5283, 0.1582, 0.5504, 0.1167, 0.99, 0.25, 0.9854, 0.2032, 0.9854, 0.2032, 0.99, 0.25, 0.5283, 0.1582, 0.5146, 0.2032, 0.5146, 0.2032, 0.5283, 0.1582, 0.9854, 0.2032, 0.9717, 0.1582, 0.9717, 0.1582, 0.9854, 0.2032, 0.5146, 0.2032, 0.51, 0.25, 0.51, 0.25, 0.5146, 0.2032, 0.9717, 0.1582, 0.9496, 0.1167, 0.9496, 0.1167, 0.9717, 0.1582, 0.51, 0.25, 0.5146, 0.2968, 0.5146, 0.2968, 0.51, 0.25, 0.9496, 0.1167, 0.9197, 0.08029, 0.9197, 0.08029, 0.9496, 0.1167, 0.5146, 0.2968, 0.5283, 0.3418, 0.5283, 0.3418, 0.5146, 0.2968, 0.9197, 0.08029, 0.8833, 0.05045, 0.8833, 0.05045, 0.9197, 0.08029, 0.5283, 0.3418, 0.5504, 0.3833, 0.5504, 0.3833, 0.5283, 0.3418, 0.8833, 0.05045, 0.8418, 0.02827, 0.8418, 0.02827, 0.8833, 0.05045, 0.75, 0.49, 0.7968, 0.4854, 0.7968, 0.4854, 0.75, 0.49, 0.5504, 0.3833, 0.5803, 0.4197, 0.5803, 0.4197, 0.5504, 0.3833, 0.8418, 0.02827, 0.7968, 0.01461, 0.7968, 0.01461, 0.8418, 0.02827, 0.7968, 0.4854, 0.8418, 0.4717, 0.8418, 0.4717, 0.7968, 0.4854, 0.5803, 0.4197, 0.6167, 0.4496, 0.6167, 0.4496, 0.5803, 0.4197, 0.7968, 0.01461, 0.75, 0.01, 0.75, 0.01, 0.7968, 0.01461, 0.8418, 0.4717, 0.8833, 0.4496, 0.8833, 0.4496, 0.8418, 0.4717, 0.6167, 0.4496, 0.6582, 0.4717, 0.6582, 0.4717, 0.6167, 0.4496, 0.75, 0.49, 0.7968, 0.4854, 0.8418, 0.4717, 0.8833, 0.4496, 0.9197, 0.4197, 0.9496, 0.3833, 0.9717, 0.3418, 0.9854, 0.2968, 0.99, 0.25, 0.9854, 0.2032, 0.9717, 0.1582, 0.9496, 0.1167, 0.9197, 0.08029, 0.8833, 0.05045, 0.8418, 0.02827, 0.7968, 0.01461, 0.75, 0.01, 0.7032, 0.01461, 0.6582, 0.02827, 0.6167, 0.05045, 0.5803, 0.08029, 0.5504, 0.1167, 0.5283, 0.1582, 0.5146, 0.2032, 0.51, 0.25, 0.5146, 0.2968, 0.5283, 0.3418, 0.5504, 0.3833, 0.5803, 0.4197, 0.6167, 0.4496, 0.6582, 0.4717, 0.7032, 0.4854, 0.9717, 0.3418, 0.9854, 0.2968, 0.9854, 0.2968, 0.9717, 0.3418, 0.5803, 0.08029, 0.5504, 0.1167, 0.5504, 0.1167, 0.5803, 0.08029, 0.9854, 0.2968, 0.99, 0.25, 0.99, 0.25, 0.9854, 0.2968, 0.5504, 0.1167, 0.5283, 0.1582, 0.5283, 0.1582, 0.5504, 0.1167, 0.99, 0.25, 0.9854, 0.2032, 0.9854, 0.2032, 0.99, 0.25, 0.5283, 0.1582, 0.5146, 0.2032, 0.5146, 0.2032, 0.5283, 0.1582, 0.9854, 0.2032, 0.9717, 0.1582, 0.9717, 0.1582, 0.9854, 0.2032, 0.5146, 0.2032, 0.51, 0.25, 0.51, 0.25, 0.5146, 0.2032, 0.9717, 0.1582, 0.9496, 0.1167, 0.9496, 0.1167, 0.9717, 0.1582, 0.51, 0.25, 0.5146, 0.2968, 0.5146, 0.2968, 0.51, 0.25, 0.9496, 0.1167, 0.9197, 0.08029, 0.9197, 0.08029, 0.9496, 0.1167, 0.5146, 0.2968, 0.5283, 0.3418, 0.5283, 0.3418, 0.5146, 0.2968, 0.9197, 0.08029, 0.8833, 0.05045, 0.8833, 0.05045, 0.9197, 0.08029, 0.5283, 0.3418, 0.5504, 0.3833, 0.5504, 0.3833, 0.5283, 0.3418, 0.8833, 0.05045, 0.8418, 0.02827, 0.8418, 0.02827, 0.8833, 0.05045, 0.75, 0.49, 0.7968, 0.4854, 0.7968, 0.4854, 0.75, 0.49, 0.5504, 0.3833, 0.5803, 0.4197, 0.5803, 0.4197, 0.5504, 0.3833, 0.8418, 0.02827, 0.7968, 0.01461, 0.7968, 0.01461, 0.8418, 0.02827, 0.7968, 0.4854, 0.8418, 0.4717, 0.8418, 0.4717, 0.7968, 0.4854, 0.5803, 0.4197, 0.6167, 0.4496, 0.6167, 0.4496, 0.5803, 0.4197, 0.7968, 0.01461, 0.75, 0.01, 0.75, 0.01, 0.7968, 0.01461, 0.8418, 0.4717, 0.8833, 0.4496, 0.8833, 0.4496, 0.8418, 0.4717, 0.6167, 0.4496, 0.6582, 0.4717, 0.6582, 0.4717, 0.6167, 0.4496, 0.75, 0.01, 0.7032, 0.01461, 0.7032, 0.01461, 0.75, 0.01, 0.8833, 0.4496, 0.9197, 0.4197, 0.9197, 0.4197, 0.8833, 0.4496, 0.6582, 0.4717, 0.7032, 0.4854, 0.7032, 0.4854, 0.6582, 0.4717, 0.7032, 0.01461, 0.6582, 0.02827, 0.6582, 0.02827, 0.7032, 0.01461, 0.9197, 0.4197, 0.9496, 0.3833, 0.9496, 0.3833, 0.9197, 0.4197, 0.7032, 0.4854, 0.75, 0.49, 0.75, 0.49, 0.7032, 0.4854, 0.6582, 0.02827, 0.6167, 0.05045, 0.6167, 0.05045, 0.6582, 0.02827, 0.9496, 0.3833, 0.9717, 0.3418, 0.9717, 0.3418, 0.9496, 0.3833, 0.375, 0.0, 0.625, 0.0, 0.625, 0.25, 0.375, 0.25, 0.375, 0.7603, 0.625, 0.7603, 0.625, 1.0, 0.375, 1.0, 0.6353, 0.5, 0.875, 0.5, 0.875, 0.75, 0.6353, 0.75, 0.3825, 0.5028, 0.6175, 0.5028, 0.6175, 0.7472, 0.3825, 0.7472, 0.375, 0.25, 0.625, 0.25, 0.625, 0.4897, 0.375, 0.4897, 0.406, 0.7779, 0.594, 0.7779, 0.594, 0.9721, 0.406, 0.9721, 0.406, 0.5142, 0.594, 0.5142, 0.594, 0.7358, 0.406, 0.7358, 0.6529, 0.5142, 0.8471, 0.5142, 0.8471, 0.7358, 0.6529, 0.7358, 0.406, 0.01422, 0.594, 0.01422, 0.594, 0.2358, 0.406, 0.2358, 0.406, 0.2779, 0.594, 0.2779, 0.594, 0.4721, 0.406, 0.4721, 0.1529, 0.7358, 0.1529, 0.75, 0.125, 0.7358, 0.594, 0.9721, 0.625, 0.9721, 0.594, 1.0, 0.1529, 0.5142, 0.125, 0.5142, 0.1529, 0.5, 0.8471, 0.5142, 0.8471, 0.5, 0.875, 0.5142, 0.3471, 0.7358, 0.375, 0.7358, 0.3471, 0.75, 0.6529, 0.7358, 0.6529, 0.75, 0.625, 0.7358, 0.3471, 0.5142, 0.3471, 0.5, 0.375, 0.5142, 0.6529, 0.5142, 0.625, 0.5142, 0.6529, 0.5, 0.1529, 0.5142, 0.1529, 0.7358, 0.125, 0.7358, 0.125, 0.5142, 0.406, 0.9721, 0.594, 0.9721, 0.594, 1.0, 0.406, 1.0, 0.8471, 0.7358, 0.8471, 0.5142, 0.875, 0.5142, 0.875, 0.7358, 0.594, 0.2779, 0.406, 0.2779, 0.406, 0.2358, 0.594, 0.2358, 0.3471, 0.5142, 0.1529, 0.5142, 0.1529, 0.5, 0.3471, 0.5, 0.8471, 0.5142, 0.6529, 0.5142, 0.6529, 0.5, 0.8471, 0.5, 0.594, 0.5142, 0.406, 0.5142, 0.406, 0.4721, 0.594, 0.4721, 0.3471, 0.7358, 0.3471, 0.5142, 0.406, 0.5142, 0.406, 0.7358, 0.6529, 0.5142, 0.6529, 0.7358, 0.594, 0.7358, 0.594, 0.5142, 0.594, 0.7779, 0.406, 0.7779, 0.406, 0.7358, 0.594, 0.7358, 0.1529, 0.7358, 0.3471, 0.7358, 0.3471, 0.75, 0.1529, 0.75, 0.6529, 0.7358, 0.8471, 0.7358, 0.8471, 0.75, 0.6529, 0.75, 0.1529, 0.5142, 0.3471, 0.5142, 0.3471, 0.7358, 0.1529, 0.7358, 0.6175, 0.5028, 0.3825, 0.5028, 0.375, 0.4897, 0.625, 0.4897, 0.3647, 0.75, 0.3647, 0.5, 0.3825, 0.5028, 0.3825, 0.7472, 0.6353, 0.5, 0.6353, 0.75, 0.6175, 0.7472, 0.6175, 0.5028, 0.625, 0.7603, 0.375, 0.7603, 0.3825, 0.7472, 0.6175, 0.7472, 0.125, 0.5, 0.3647, 0.5, 0.3647, 0.75, 0.125, 0.75])
me_cylinder.use_remesh_preserve_volume = False
me_cylinder.use_remesh_preserve_attributes = False
me_cylinder.use_mirror_vertex_groups = False
me_cylinder.update()

# ---- objects
ob_cube = bpy.data.objects.new('Cube', me_cube_001)
ob_cylinder = bpy.data.objects.new('Cylinder', me_cylinder)

# ---- transforms, parenting, visibility, modifiers, constraints
ob_cube.location = (0.0, 0.0, 0.0)
ob_cube.lineart.crease_threshold = 0.0
ob_cylinder.location = (0.0, 17.82, 0.0)
ob_cylinder.lineart.crease_threshold = 0.0

# ---- collection membership
col_collection.objects.link(ob_cube)
col_collection.objects.link(ob_cylinder)

# ---- scene / render settings (as saved in the file)
scene.frame_start = 1; scene.frame_end = 250; scene.frame_set(1)
scene.render.engine = 'BLENDER_EEVEE_NEXT'
scene.cycles.use_denoising = False
scene.cycles.samples = 128
scene.cycles.sampling_pattern = 'TABULATED_SOBOL'
scene.cycles.use_adaptive_sampling = False
scene.cycles.use_light_tree = False
scene.view_settings.view_transform = 'Filmic'
bpy.context.view_layer.update()

# ---- added for rendering (the .blend has no active camera and no usable light): camera, sun
cam_auto = bpy.data.cameras.new('AutoCamera')
cam_auto.lens = 50.0
cam_auto.sensor_width = 36.0
cam_auto.clip_end = 1000.0
ob_auto_camera = bpy.data.objects.new('AutoCamera', cam_auto)
scene.collection.objects.link(ob_auto_camera)
ob_auto_camera.location = (48.8698, -35.2735, 37.7015)
ob_auto_camera.rotation_euler = (1.09748, -7.21219e-08, 0.694738)
scene.camera = ob_auto_camera
light_auto_sun = bpy.data.lights.new('AutoSun', 'SUN')
light_auto_sun.energy = 3.0
light_auto_sun.angle = 0.0523599
ob_auto_sun = bpy.data.objects.new('AutoSun', light_auto_sun)
scene.collection.objects.link(ob_auto_sun)
ob_auto_sun.rotation_euler = (0.872665, 0.174533, 0.523599)
bpy.context.view_layer.update()
